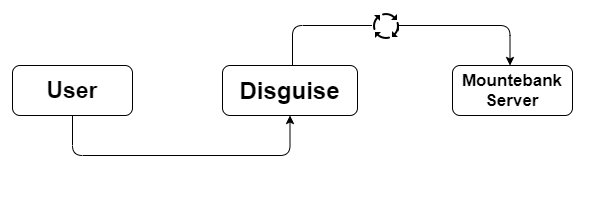

The diagram above was exported from draw.io. Its source (the exported page's mxGraphModel, read from the mxfile embedded in the PNG):
<mxGraphModel dx="868" dy="482" grid="1" gridSize="10" guides="1" tooltips="1" connect="1" arrows="1" fold="1" page="1" pageScale="1" pageWidth="850" pageHeight="1100" math="0" shadow="0">
  <root>
    <mxCell id="0" />
    <mxCell id="1" parent="0" />
    <mxCell id="VB4Ue61P5q7sete8zuXr-1" value="&lt;b&gt;&lt;font style=&quot;font-size: 23px&quot;&gt;User&lt;/font&gt;&lt;/b&gt;" style="rounded=1;whiteSpace=wrap;html=1;" vertex="1" parent="1">
      <mxGeometry x="170" y="160" width="120" height="50" as="geometry" />
    </mxCell>
    <mxCell id="VB4Ue61P5q7sete8zuXr-2" value="&lt;b&gt;&lt;font style=&quot;font-size: 24px&quot;&gt;Disguise&lt;/font&gt;&lt;/b&gt;" style="rounded=1;whiteSpace=wrap;html=1;" vertex="1" parent="1">
      <mxGeometry x="380" y="160" width="135" height="50" as="geometry" />
    </mxCell>
    <mxCell id="VB4Ue61P5q7sete8zuXr-3" value="&lt;b&gt;&lt;font style=&quot;font-size: 17px&quot;&gt;Mountebank Server&lt;/font&gt;&lt;/b&gt;" style="rounded=1;whiteSpace=wrap;html=1;" vertex="1" parent="1">
      <mxGeometry x="610" y="160" width="120" height="50" as="geometry" />
    </mxCell>
    <mxCell id="VB4Ue61P5q7sete8zuXr-6" value="" style="edgeStyle=segmentEdgeStyle;endArrow=classic;html=1;exitX=0.5;exitY=0;exitDx=0;exitDy=0;entryX=0.5;entryY=0;entryDx=0;entryDy=0;" edge="1" parent="1">
      <mxGeometry width="50" height="50" relative="1" as="geometry">
        <mxPoint x="450" y="160" as="sourcePoint" />
        <mxPoint x="667.5" y="160" as="targetPoint" />
        <Array as="points">
          <mxPoint x="450" y="120" />
          <mxPoint x="668" y="120" />
        </Array>
      </mxGeometry>
    </mxCell>
    <mxCell id="VB4Ue61P5q7sete8zuXr-8" value="" style="edgeStyle=segmentEdgeStyle;endArrow=classic;html=1;exitX=0.5;exitY=1;exitDx=0;exitDy=0;entryX=0.5;entryY=1;entryDx=0;entryDy=0;" edge="1" parent="1" source="VB4Ue61P5q7sete8zuXr-1" target="VB4Ue61P5q7sete8zuXr-2">
      <mxGeometry width="50" height="50" relative="1" as="geometry">
        <mxPoint x="310" y="380" as="sourcePoint" />
        <mxPoint x="360" y="330" as="targetPoint" />
        <Array as="points">
          <mxPoint x="230" y="250" />
          <mxPoint x="448" y="250" />
        </Array>
      </mxGeometry>
    </mxCell>
  </root>
</mxGraphModel>